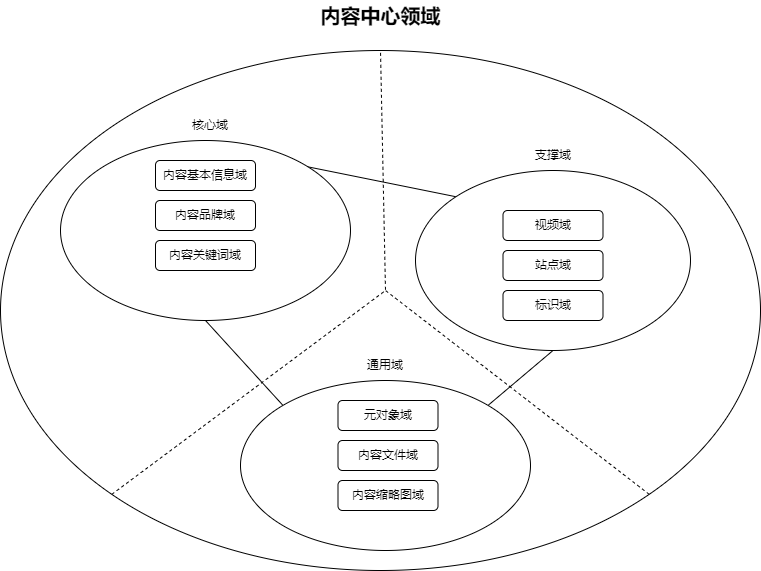

The diagram above was exported from draw.io. Its source (the exported page's mxGraphModel, read from the mxfile embedded in the PNG):
<mxGraphModel dx="2261" dy="2013" grid="1" gridSize="10" guides="1" tooltips="1" connect="1" arrows="1" fold="1" page="1" pageScale="1" pageWidth="827" pageHeight="1169" math="0" shadow="0">
  <root>
    <mxCell id="0" />
    <mxCell id="1" parent="0" />
    <mxCell id="LA90PUo8TlucNCqtsMOn-4" value="" style="ellipse;whiteSpace=wrap;html=1;" vertex="1" parent="1">
      <mxGeometry x="-40" width="760" height="520" as="geometry" />
    </mxCell>
    <mxCell id="LA90PUo8TlucNCqtsMOn-6" style="rounded=0;orthogonalLoop=1;jettySize=auto;html=1;exitX=0;exitY=1;exitDx=0;exitDy=0;entryX=0.5;entryY=0;entryDx=0;entryDy=0;dashed=1;endArrow=none;endFill=0;" edge="1" parent="1" source="LA90PUo8TlucNCqtsMOn-4" target="LA90PUo8TlucNCqtsMOn-4">
      <mxGeometry relative="1" as="geometry">
        <Array as="points">
          <mxPoint x="345" y="240" />
        </Array>
      </mxGeometry>
    </mxCell>
    <mxCell id="LA90PUo8TlucNCqtsMOn-7" style="rounded=0;orthogonalLoop=1;jettySize=auto;html=1;exitX=1;exitY=1;exitDx=0;exitDy=0;dashed=1;endArrow=none;endFill=0;" edge="1" parent="1" source="LA90PUo8TlucNCqtsMOn-4">
      <mxGeometry relative="1" as="geometry">
        <mxPoint x="345" y="240" as="targetPoint" />
      </mxGeometry>
    </mxCell>
    <mxCell id="Rjd_rpjKWFWeZftG6xld-11" style="rounded=0;orthogonalLoop=1;jettySize=auto;html=1;exitX=1;exitY=0;exitDx=0;exitDy=0;entryX=0;entryY=0;entryDx=0;entryDy=0;endArrow=none;endFill=0;" edge="1" parent="1" source="LA90PUo8TlucNCqtsMOn-8" target="LA90PUo8TlucNCqtsMOn-10">
      <mxGeometry relative="1" as="geometry" />
    </mxCell>
    <mxCell id="LA90PUo8TlucNCqtsMOn-8" value="" style="ellipse;whiteSpace=wrap;html=1;" vertex="1" parent="1">
      <mxGeometry x="20" y="90" width="290" height="180" as="geometry" />
    </mxCell>
    <mxCell id="LA90PUo8TlucNCqtsMOn-9" value="核心域" style="text;html=1;align=center;verticalAlign=middle;whiteSpace=wrap;rounded=0;" vertex="1" parent="1">
      <mxGeometry x="140" y="60" width="60" height="30" as="geometry" />
    </mxCell>
    <mxCell id="Rjd_rpjKWFWeZftG6xld-10" style="rounded=0;orthogonalLoop=1;jettySize=auto;html=1;exitX=0.5;exitY=1;exitDx=0;exitDy=0;entryX=1;entryY=0;entryDx=0;entryDy=0;endArrow=none;endFill=0;" edge="1" parent="1" source="LA90PUo8TlucNCqtsMOn-10" target="LA90PUo8TlucNCqtsMOn-12">
      <mxGeometry relative="1" as="geometry" />
    </mxCell>
    <mxCell id="LA90PUo8TlucNCqtsMOn-10" value="" style="ellipse;whiteSpace=wrap;html=1;" vertex="1" parent="1">
      <mxGeometry x="375" y="120" width="275" height="180" as="geometry" />
    </mxCell>
    <mxCell id="LA90PUo8TlucNCqtsMOn-11" value="支撑域" style="text;html=1;align=center;verticalAlign=middle;whiteSpace=wrap;rounded=0;" vertex="1" parent="1">
      <mxGeometry x="482.5" y="90" width="60" height="30" as="geometry" />
    </mxCell>
    <mxCell id="Rjd_rpjKWFWeZftG6xld-7" style="rounded=0;orthogonalLoop=1;jettySize=auto;html=1;exitX=0;exitY=0;exitDx=0;exitDy=0;entryX=0.5;entryY=1;entryDx=0;entryDy=0;endArrow=none;endFill=0;" edge="1" parent="1" source="LA90PUo8TlucNCqtsMOn-12" target="LA90PUo8TlucNCqtsMOn-8">
      <mxGeometry relative="1" as="geometry" />
    </mxCell>
    <mxCell id="LA90PUo8TlucNCqtsMOn-12" value="" style="ellipse;whiteSpace=wrap;html=1;" vertex="1" parent="1">
      <mxGeometry x="200" y="330" width="290" height="170" as="geometry" />
    </mxCell>
    <mxCell id="LA90PUo8TlucNCqtsMOn-13" value="通用域" style="text;html=1;align=center;verticalAlign=middle;whiteSpace=wrap;rounded=0;" vertex="1" parent="1">
      <mxGeometry x="315" y="300" width="60" height="30" as="geometry" />
    </mxCell>
    <mxCell id="kbEmV2crZyQ6cP2__iCG-2" value="元对象域" style="rounded=1;whiteSpace=wrap;html=1;" vertex="1" parent="1">
      <mxGeometry x="297.5" y="350" width="100" height="30" as="geometry" />
    </mxCell>
    <mxCell id="kbEmV2crZyQ6cP2__iCG-3" value="内容文件域" style="rounded=1;whiteSpace=wrap;html=1;" vertex="1" parent="1">
      <mxGeometry x="297.5" y="390" width="100" height="30" as="geometry" />
    </mxCell>
    <mxCell id="kbEmV2crZyQ6cP2__iCG-4" value="内容缩略图域" style="rounded=1;whiteSpace=wrap;html=1;" vertex="1" parent="1">
      <mxGeometry x="297.5" y="430" width="100" height="30" as="geometry" />
    </mxCell>
    <mxCell id="Rjd_rpjKWFWeZftG6xld-1" value="视频域" style="rounded=1;whiteSpace=wrap;html=1;" vertex="1" parent="1">
      <mxGeometry x="462.5" y="160" width="100" height="30" as="geometry" />
    </mxCell>
    <mxCell id="Rjd_rpjKWFWeZftG6xld-2" value="站点域" style="rounded=1;whiteSpace=wrap;html=1;" vertex="1" parent="1">
      <mxGeometry x="462.5" y="200" width="100" height="30" as="geometry" />
    </mxCell>
    <mxCell id="Rjd_rpjKWFWeZftG6xld-3" value="标识域" style="rounded=1;whiteSpace=wrap;html=1;" vertex="1" parent="1">
      <mxGeometry x="462.5" y="240" width="100" height="30" as="geometry" />
    </mxCell>
    <mxCell id="Rjd_rpjKWFWeZftG6xld-4" value="内容基本信息域" style="rounded=1;whiteSpace=wrap;html=1;" vertex="1" parent="1">
      <mxGeometry x="115" y="110" width="100" height="30" as="geometry" />
    </mxCell>
    <mxCell id="Rjd_rpjKWFWeZftG6xld-5" value="内容品牌域" style="rounded=1;whiteSpace=wrap;html=1;" vertex="1" parent="1">
      <mxGeometry x="115" y="150" width="100" height="30" as="geometry" />
    </mxCell>
    <mxCell id="Rjd_rpjKWFWeZftG6xld-6" value="内容关键词域" style="rounded=1;whiteSpace=wrap;html=1;" vertex="1" parent="1">
      <mxGeometry x="115" y="190" width="100" height="30" as="geometry" />
    </mxCell>
    <mxCell id="Rjd_rpjKWFWeZftG6xld-12" value="内容中心领域" style="text;html=1;align=center;verticalAlign=middle;whiteSpace=wrap;rounded=0;fontStyle=1;fontSize=20;" vertex="1" parent="1">
      <mxGeometry x="277.5" y="-50" width="125" height="30" as="geometry" />
    </mxCell>
  </root>
</mxGraphModel>